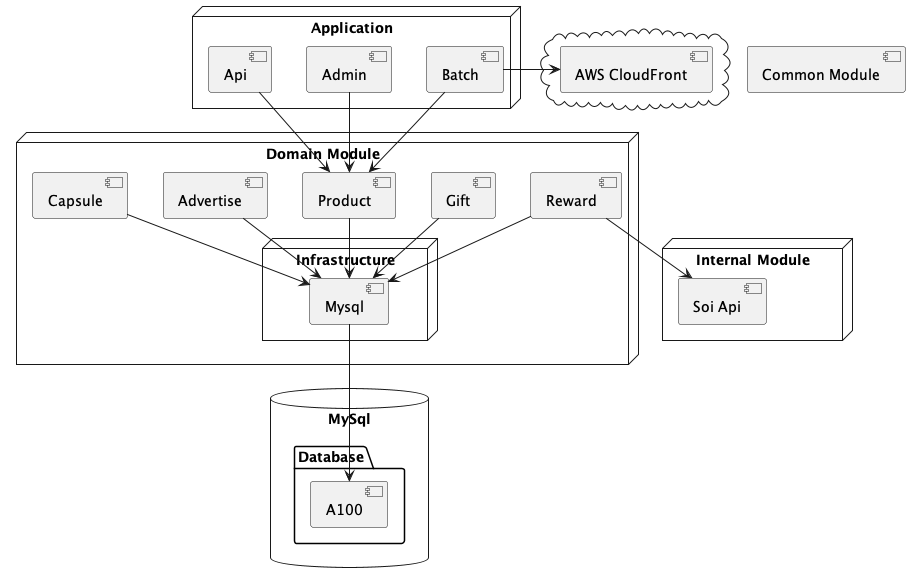

The diagram above was rendered by PlantUML. Its source (embedded in the PNG):
@startuml

node "Application" {
  [Admin]
  [Api]
  [Batch]
}

node "Domain Module" {
  [Gift]
  [Product]
  [Reward]
  [Advertise]
  [Capsule]
  node "Infrastructure" {
    [Mysql]
  }

  [Gift] --> [Mysql]
  [Reward] --> [Mysql]
  [Product] --> [Mysql]
  [Capsule] --> [Mysql]
  [Advertise] --> [Mysql]
}

node "Internal Module" {
    [Soi Api]
}

cloud {
  [AWS CloudFront]
}


database "MySql" {
  folder "Database" {
    [A100]
  }
}

[Batch] -> [AWS CloudFront]

[Api] --> [Product]
[Admin] --> [Product]
[Batch] --> [Product]

[Reward] --> [Soi Api]

[Common Module]

[Mysql] --> [A100]

@enduml